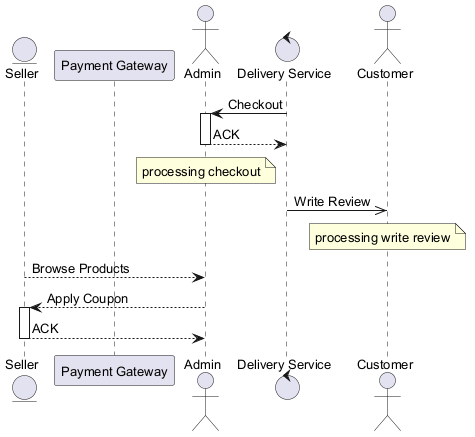

The diagram above was rendered by PlantUML. Its source (embedded in the PNG):
@startuml
skinparam backgroundColor #FFFFFF
skinparam classBackgroundColor #F1F8E9
skinparam classBorderColor #33691E
skinparam defaultFontSize 13
entity "Seller" as S
participant "Payment Gateway" as PG
actor "Admin" as A
control "Delivery Service" as DS
actor "Customer" as C
DS -> A : Checkout
activate A
A --> DS : ACK
deactivate A
note over A : processing checkout
DS ->> C : Write Review
note over C : processing write review
S --> A : Browse Products
A --> S : Apply Coupon
activate S
S --> A : ACK
deactivate S
@enduml